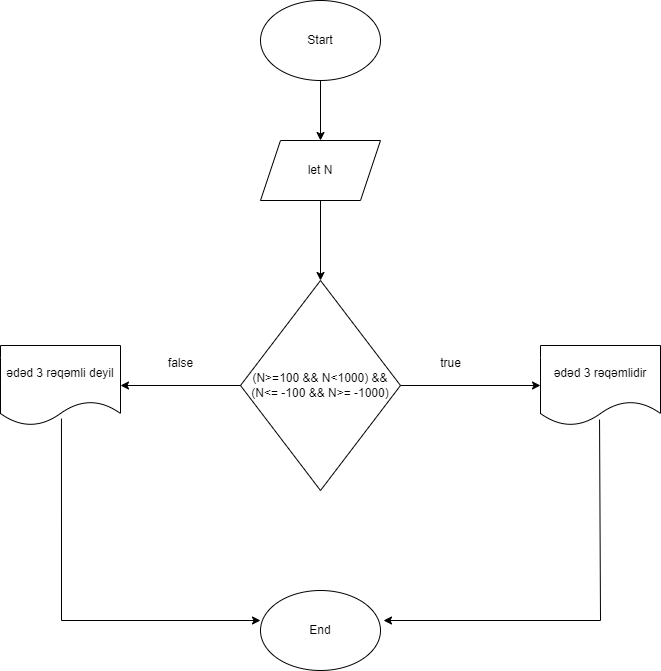

The diagram above was exported from draw.io. Its source (the exported page's mxGraphModel, read from the mxfile embedded in the PNG):
<mxGraphModel dx="880" dy="478" grid="1" gridSize="10" guides="1" tooltips="1" connect="1" arrows="1" fold="1" page="1" pageScale="1" pageWidth="850" pageHeight="1100" background="#ffffff" math="0" shadow="0">
  <root>
    <mxCell id="0" />
    <mxCell id="1" parent="0" />
    <mxCell id="GXznNL39ABgGwDRwF_yP-4" value="" style="edgeStyle=orthogonalEdgeStyle;rounded=0;orthogonalLoop=1;jettySize=auto;html=1;" edge="1" parent="1" source="GXznNL39ABgGwDRwF_yP-1" target="GXznNL39ABgGwDRwF_yP-3">
      <mxGeometry relative="1" as="geometry" />
    </mxCell>
    <mxCell id="GXznNL39ABgGwDRwF_yP-1" value="Start" style="ellipse;whiteSpace=wrap;html=1;" vertex="1" parent="1">
      <mxGeometry x="340" y="20" width="120" height="80" as="geometry" />
    </mxCell>
    <mxCell id="GXznNL39ABgGwDRwF_yP-6" value="" style="edgeStyle=orthogonalEdgeStyle;rounded=0;orthogonalLoop=1;jettySize=auto;html=1;" edge="1" parent="1" source="GXznNL39ABgGwDRwF_yP-3" target="GXznNL39ABgGwDRwF_yP-5">
      <mxGeometry relative="1" as="geometry" />
    </mxCell>
    <mxCell id="GXznNL39ABgGwDRwF_yP-3" value="let N" style="shape=parallelogram;perimeter=parallelogramPerimeter;whiteSpace=wrap;html=1;fixedSize=1;" vertex="1" parent="1">
      <mxGeometry x="340" y="160" width="120" height="60" as="geometry" />
    </mxCell>
    <mxCell id="GXznNL39ABgGwDRwF_yP-5" value="(N&amp;gt;=100 &amp;amp;&amp;amp; N&amp;lt;1000) &amp;amp;&amp;amp; (N&amp;lt;= -100 &amp;amp;&amp;amp; N&amp;gt;= -1000)" style="rhombus;whiteSpace=wrap;html=1;" vertex="1" parent="1">
      <mxGeometry x="320" y="300" width="160" height="210" as="geometry" />
    </mxCell>
    <mxCell id="GXznNL39ABgGwDRwF_yP-7" value="ədəd 3 rəqəmlidir" style="shape=document;whiteSpace=wrap;html=1;boundedLbl=1;" vertex="1" parent="1">
      <mxGeometry x="620" y="365" width="120" height="80" as="geometry" />
    </mxCell>
    <mxCell id="GXznNL39ABgGwDRwF_yP-8" value="" style="endArrow=classic;html=1;rounded=0;entryX=0;entryY=0.5;entryDx=0;entryDy=0;exitX=1;exitY=0.5;exitDx=0;exitDy=0;" edge="1" parent="1" source="GXznNL39ABgGwDRwF_yP-5" target="GXznNL39ABgGwDRwF_yP-7">
      <mxGeometry width="50" height="50" relative="1" as="geometry">
        <mxPoint x="480" y="400" as="sourcePoint" />
        <mxPoint x="450" y="330" as="targetPoint" />
      </mxGeometry>
    </mxCell>
    <mxCell id="GXznNL39ABgGwDRwF_yP-9" value="ədəd 3 rəqəmli deyil" style="shape=document;whiteSpace=wrap;html=1;boundedLbl=1;" vertex="1" parent="1">
      <mxGeometry x="80" y="365" width="120" height="80" as="geometry" />
    </mxCell>
    <mxCell id="GXznNL39ABgGwDRwF_yP-10" value="" style="endArrow=classic;html=1;rounded=0;entryX=1;entryY=0.5;entryDx=0;entryDy=0;exitX=0;exitY=0.5;exitDx=0;exitDy=0;" edge="1" parent="1" source="GXznNL39ABgGwDRwF_yP-5" target="GXznNL39ABgGwDRwF_yP-9">
      <mxGeometry width="50" height="50" relative="1" as="geometry">
        <mxPoint x="400" y="480" as="sourcePoint" />
        <mxPoint x="450" y="430" as="targetPoint" />
      </mxGeometry>
    </mxCell>
    <mxCell id="GXznNL39ABgGwDRwF_yP-11" value="true" style="text;html=1;align=center;verticalAlign=middle;resizable=0;points=[];autosize=1;strokeColor=none;fillColor=none;" vertex="1" parent="1">
      <mxGeometry x="510" y="368" width="40" height="30" as="geometry" />
    </mxCell>
    <mxCell id="GXznNL39ABgGwDRwF_yP-12" value="false" style="text;html=1;align=center;verticalAlign=middle;resizable=0;points=[];autosize=1;strokeColor=none;fillColor=none;" vertex="1" parent="1">
      <mxGeometry x="235" y="368" width="50" height="30" as="geometry" />
    </mxCell>
    <mxCell id="GXznNL39ABgGwDRwF_yP-13" value="End" style="ellipse;whiteSpace=wrap;html=1;" vertex="1" parent="1">
      <mxGeometry x="340" y="610" width="120" height="80" as="geometry" />
    </mxCell>
    <mxCell id="GXznNL39ABgGwDRwF_yP-14" value="" style="endArrow=classic;html=1;rounded=0;exitX=0.508;exitY=0.913;exitDx=0;exitDy=0;exitPerimeter=0;entryX=0;entryY=0.375;entryDx=0;entryDy=0;entryPerimeter=0;" edge="1" parent="1" source="GXznNL39ABgGwDRwF_yP-9" target="GXznNL39ABgGwDRwF_yP-13">
      <mxGeometry width="50" height="50" relative="1" as="geometry">
        <mxPoint x="400" y="580" as="sourcePoint" />
        <mxPoint x="450" y="530" as="targetPoint" />
        <Array as="points">
          <mxPoint x="141" y="640" />
        </Array>
      </mxGeometry>
    </mxCell>
    <mxCell id="GXznNL39ABgGwDRwF_yP-15" value="" style="endArrow=classic;html=1;rounded=0;exitX=0.492;exitY=0.925;exitDx=0;exitDy=0;exitPerimeter=0;" edge="1" parent="1" source="GXznNL39ABgGwDRwF_yP-7">
      <mxGeometry width="50" height="50" relative="1" as="geometry">
        <mxPoint x="680" y="440" as="sourcePoint" />
        <mxPoint x="463" y="640" as="targetPoint" />
        <Array as="points">
          <mxPoint x="680" y="640" />
        </Array>
      </mxGeometry>
    </mxCell>
  </root>
</mxGraphModel>